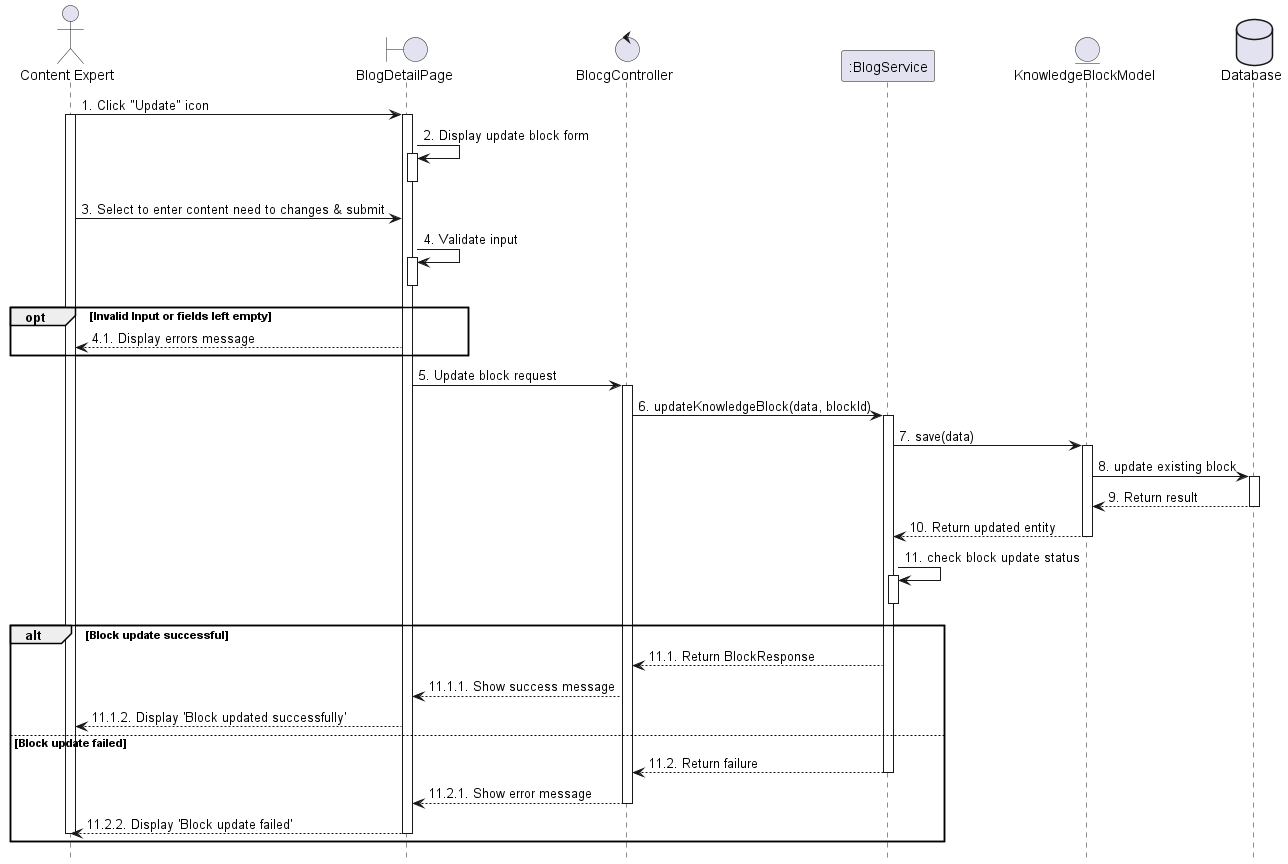

The diagram above was rendered by PlantUML. Its source (embedded in the PNG):
@startuml 82_updateBlock
hide footbox

actor User as "Content Expert" 
boundary BlogDetailPage as View
control "BlocgController" as Controller
participant ":BlogService" as Service
entity "KnowledgeBlockModel" as Model
database Database as Database


User -> View : 1. Click "Update" icon 
activate View
activate User
View -> View : 2. Display update block form
activate View
deactivate View
User -> View : 3. Select to enter content need to changes & submit
View -> View : 4. Validate input
activate View
deactivate View
opt Invalid Input or fields left empty
    View --> User : 4.1. Display errors message
end

View -> Controller : 5. Update block request
activate Controller

Controller -> Service : 6. updateKnowledgeBlock(data, blockId)
activate Service

Service -> Model : 7. save(data)
activate Model

Model -> Database : 8. update existing block
activate Database
Database --> Model : 9. Return result
deactivate Database

Model --> Service : 10. Return updated entity
deactivate Model

Service -> Service : 11. check block update status
activate Service
deactivate Service

alt Block update successful
    Service --> Controller : 11.1. Return BlockResponse

    Controller --> View : 11.1.1. Show success message

    View --> User : 11.1.2. Display 'Block updated successfully'
else Block update failed
    Service --> Controller : 11.2. Return failure
    deactivate Service

    Controller --> View : 11.2.1. Show error message
    deactivate Controller

    View --> User : 11.2.2. Display 'Block update failed'
    deactivate View
    deactivate User
end
@enduml